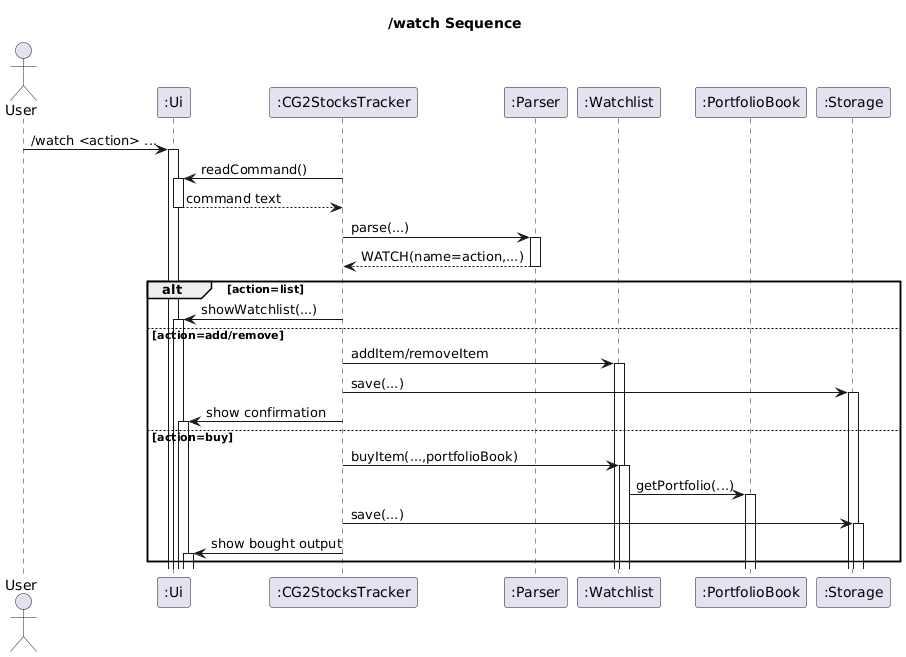

The diagram above was rendered by PlantUML. Its source (embedded in the PNG):
@startuml
title /watch Sequence

autoactivate on
actor User
participant ":Ui" as Ui
participant ":CG2StocksTracker" as CG2StocksTracker
participant ":Parser" as Parser
participant ":Watchlist" as Watchlist
participant ":PortfolioBook" as PortfolioBook
participant ":Storage" as Storage

User -> Ui : /watch <action> ...
CG2StocksTracker -> Ui : readCommand()
Ui --> CG2StocksTracker : command text
CG2StocksTracker -> Parser : parse(...)
Parser --> CG2StocksTracker : WATCH(name=action,...)

alt action=list
  CG2StocksTracker -> Ui : showWatchlist(...)
else action=add/remove
  CG2StocksTracker -> Watchlist : addItem/removeItem
  CG2StocksTracker -> Storage : save(...)
  CG2StocksTracker -> Ui : show confirmation
else action=buy
  CG2StocksTracker -> Watchlist : buyItem(...,portfolioBook)
  Watchlist -> PortfolioBook : getPortfolio(...)
  CG2StocksTracker -> Storage : save(...)
  CG2StocksTracker -> Ui : show bought output
end
@enduml